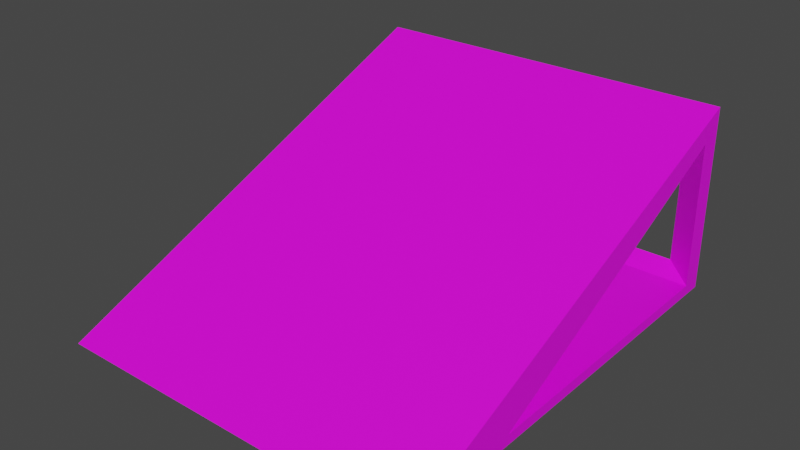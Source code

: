 # Source: bikeRamp.blend  (saved by Blender 3.1.7; exported with 4.5.12 LTS)
import bpy
from mathutils import Matrix  # noqa: F401  (used for matrix-valued properties, if any)

bpy.ops.wm.read_factory_settings(use_empty=True)
scene = bpy.context.scene
scene.name = 'Scene'

# ---- collections
col_collection = bpy.data.collections.new('Collection'); scene.collection.children.link(col_collection)

# ---- images (referenced by path relative to the original .blend; pixels are not part of the script)
import os
ASSET_DIR = os.environ.get("B2B_ASSET_DIR", "")  # directory of the original .blend (textures are referenced by path, not embedded)
HERE = os.path.dirname(os.path.abspath(__file__))  # packed textures are extracted next to this script under _unpacked/

def load_image(name, relpath, width, height, colorspace="sRGB"):
    """Load a texture the original file referenced (path relative to the .blend, or extracted next to this script)."""
    p = next((c for c in (os.path.join(HERE, relpath), os.path.join(ASSET_DIR, relpath)) if relpath and os.path.exists(c)), "")
    if p:
        img = bpy.data.images.load(p, check_existing=True)
        img.name = name
    else:  # same state as the original file: an image datablock whose file is absent (Cycles renders it pink)
        img = bpy.data.images.new(name, width, height)
        img.source = "FILE"
        img.filepath = "//" + (relpath or name)
    img.colorspace_settings.name = colorspace
    return img
img_metalramp_png = load_image('metalRamp.png', 'metalRamp.png', 1024, 1024, 'sRGB')

# ---- materials (node trees are filled in below, after node groups)
mat_material_001 = bpy.data.materials.new('Material.001')
mat_material_001.use_transparent_shadow = False

# ---- material node trees
mat_material_001.use_nodes = True; mat_material_001.node_tree.nodes.clear()
_N = mat_material_001.node_tree.nodes; _L = mat_material_001.node_tree.links
n0 = _N.new('ShaderNodeBsdfPrincipled'); n0.name = 'Principled BSDF'; n0.location = (10, 300)
n0.distribution = 'GGX'
n0.subsurface_method = 'RANDOM_WALK_SKIN'
n0.inputs[3].default_value = 1.45
n0.inputs[27].default_value = (0.0, 0.0, 0.0, 1.0)
n0.inputs[28].default_value = 1.0
n1 = _N.new('ShaderNodeOutputMaterial'); n1.name = 'Material Output'; n1.location = (300, 300)
n2 = _N.new('ShaderNodeTexImage'); n2.name = 'Image Texture'; n2.location = (-280, 280)
n2.image = img_metalramp_png
_L.new(n0.outputs[0], n1.inputs[0])
_L.new(n2.outputs[0], n0.inputs[0])
n1.is_active_output = True

# ---- world
world_world = bpy.data.worlds.new('World'); scene.world = world_world
world_world.use_nodes = True; world_world.node_tree.nodes.clear()
_N = world_world.node_tree.nodes; _L = world_world.node_tree.links
n0 = _N.new('ShaderNodeOutputWorld'); n0.name = 'World Output'; n0.location = (300, 300)
n1 = _N.new('ShaderNodeBackground'); n1.name = 'Background'; n1.location = (10, 300)
n1.inputs[0].default_value = (0.05088, 0.05088, 0.05088, 1.0)
_L.new(n1.outputs[0], n0.inputs[0])
n0.is_active_output = True
world_world.color = (0.05088, 0.05088, 0.05088)
world_world.use_sun_shadow = False
world_world.sun_shadow_jitter_overblur = 0.0

# ---- meshes
me_cube_001 = bpy.data.meshes.new('Cube.001')
me_cube_001.from_pydata([(-2.076, -2.822, 0.02377), (-1.754, 2.076, 1.855), (-2.076, 2.076, 0.02377), (-2.076, 2.076, 2.076), (2.076, -2.822, 0.02377), (-1.754, 2.076, 0.2449), (2.076, 2.076, 0.02377), (2.076, 2.076, 2.076), (1.754, 2.076, 0.2449), (1.754, 2.076, 1.855), (-2.076, 1.839, 0.1388), (-2.076, -1.421, 0.1388), (-2.076, 1.839, 1.75), (2.076, 1.839, 1.75), (2.076, 1.839, 0.1388), (2.076, -1.421, 0.1388), (0.0, -1.421, 0.1388), (0.0, 1.839, 1.75)], [], [(3, 2, 10, 12), (3, 7, 9, 1), (4, 6, 14, 15), (13, 15, 16, 17), (2, 6, 4, 0), (7, 3, 0, 4), (2, 3, 1, 5), (7, 6, 8, 9), (6, 2, 5, 8), (11, 12, 17, 16), (7, 4, 15, 13), (6, 7, 13, 14), (0, 3, 12, 11), (2, 0, 11, 10), (11, 16, 15, 14, 10), (5, 1, 12, 10), (8, 14, 13, 9), (9, 13, 17, 12, 1), (8, 5, 10, 14)])
_uv = me_cube_001.uv_layers.new(name='UVMap')
_uv.uv.foreach_set('vector', [0.7491, 0.9712, 0.6615, 0.8228, 0.6836, 0.821, 0.7523, 0.9376, 0.7626, 0.9871, 0.7626, 0.6385, 0.7812, 0.6655, 0.7812, 0.96, 0.6817, 0.6479, 0.978, 0.8316, 0.956, 0.8293, 0.7234, 0.6851, 0.9631, 0.984, 0.6602, 0.984, 0.6602, 0.8097, 0.9631, 0.8097, 0.6509, 0.978, 0.6509, 0.6294, 0.9801, 0.6294, 0.9801, 0.978, 0.5936, 0.6614, 0.002429, 0.6614, 0.002429, -9.239e-05, 0.5936, -9.239e-05, 0.9349, 0.9871, 0.7626, 0.9871, 0.7812, 0.96, 0.9163, 0.96, 0.7626, 0.6385, 0.9349, 0.6385, 0.9163, 0.6655, 0.7812, 0.6655, 0.9349, 0.6385, 0.9349, 0.9871, 0.9163, 0.96, 0.9163, 0.6655, 0.6602, 0.6354, 0.9631, 0.6354, 0.9631, 0.8097, 0.6602, 0.8097, 0.8872, 0.978, 0.6817, 0.6479, 0.7234, 0.6851, 0.8847, 0.9443, 0.978, 0.8316, 0.8872, 0.978, 0.8847, 0.9443, 0.956, 0.8293, 0.9618, 0.6457, 0.7491, 0.9712, 0.7523, 0.9376, 0.9194, 0.682, 0.6615, 0.8228, 0.9618, 0.6457, 0.9194, 0.682, 0.6836, 0.821, 0.6304, 0.5163, 0.6304, 0.2816, 0.6304, 0.04694, 0.9831, 0.04694, 0.9831, 0.5163, 0.8073, 0.7583, 0.8073, 0.8935, 0.7874, 0.8847, 0.7874, 0.7494, 0.8272, 0.8846, 0.8073, 0.8935, 0.8073, 0.7582, 0.8272, 0.7494, 0.9848, 0.9569, 0.9631, 0.984, 0.9631, 0.8097, 0.9631, 0.6354, 0.9848, 0.6624, 0.978, 0.6583, 0.978, 0.9529, 0.9563, 0.9799, 0.9563, 0.6313])
me_cube_001.materials.append(mat_material_001)
me_cube_001.use_remesh_fix_poles = True
me_cube_001.use_remesh_preserve_attributes = False
me_cube_001.update()

# ---- objects
ob_ramp = bpy.data.objects.new('ramp', me_cube_001)

# ---- transforms, parenting, visibility, modifiers, constraints
ob_ramp.location = (0.0, 0.0, 0.0)

# ---- collection membership
col_collection.objects.link(ob_ramp)

# ---- scene / render settings (as saved in the file)
scene.frame_start = 1; scene.frame_end = 250; scene.frame_set(1)
scene.render.engine = 'BLENDER_EEVEE_NEXT'
scene.cycles.sampling_pattern = 'TABULATED_SOBOL'
scene.cycles.use_light_tree = False
scene.view_settings.view_transform = 'Filmic'
bpy.context.view_layer.update()

# ---- added for rendering (the .blend has no active camera and no usable light): camera, sun
cam_auto = bpy.data.cameras.new('AutoCamera')
cam_auto.lens = 50.0
cam_auto.sensor_width = 36.0
cam_auto.clip_end = 1000.0
ob_auto_camera = bpy.data.objects.new('AutoCamera', cam_auto)
scene.collection.objects.link(ob_auto_camera)
ob_auto_camera.location = (6.23734, -7.85763, 6.03987)
ob_auto_camera.rotation_euler = (1.09748, -7.21219e-08, 0.694738)
scene.camera = ob_auto_camera
light_auto_sun = bpy.data.lights.new('AutoSun', 'SUN')
light_auto_sun.energy = 3.0
light_auto_sun.angle = 0.0523599
ob_auto_sun = bpy.data.objects.new('AutoSun', light_auto_sun)
scene.collection.objects.link(ob_auto_sun)
ob_auto_sun.rotation_euler = (0.872665, 0.174533, 0.523599)
bpy.context.view_layer.update()
